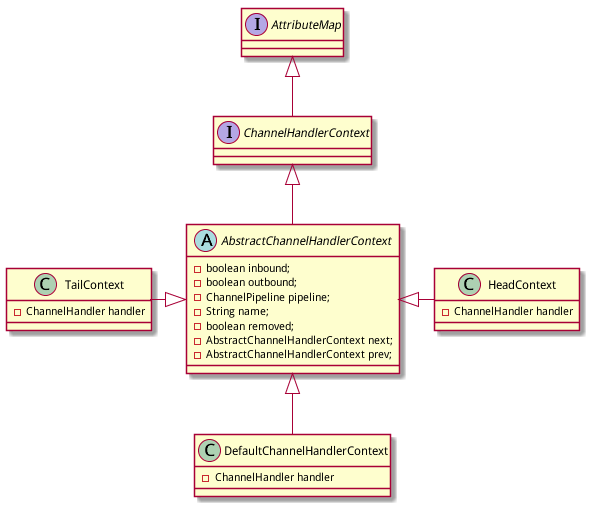

The diagram above was rendered by PlantUML. Its source (embedded in the PNG):
@startuml

AttributeMap <|-- ChannelHandlerContext
ChannelHandlerContext <|-- AbstractChannelHandlerContext
AbstractChannelHandlerContext <|-- DefaultChannelHandlerContext
AbstractChannelHandlerContext <|-left- TailContext
AbstractChannelHandlerContext <|-right- HeadContext

interface AttributeMap {
}

interface ChannelHandlerContext {
}

abstract class AbstractChannelHandlerContext {
- boolean inbound;
- boolean outbound;
- ChannelPipeline pipeline;
- String name;
- boolean removed;

- AbstractChannelHandlerContext next;
- AbstractChannelHandlerContext prev;
}


class DefaultChannelHandlerContext {
- ChannelHandler handler
}

class TailContext {
- ChannelHandler handler
}

class HeadContext {
- ChannelHandler handler
}

@enduml